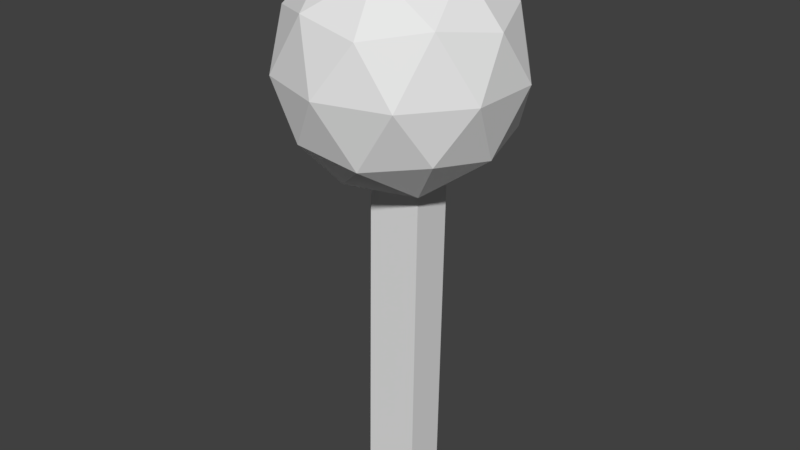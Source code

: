 # Source: player.blend  (saved by Blender 2.79.0; exported with 4.5.12 LTS)
import bpy
from mathutils import Matrix  # noqa: F401  (used for matrix-valued properties, if any)

bpy.ops.wm.read_factory_settings(use_empty=True)
scene = bpy.context.scene
scene.name = 'Scene'

# ---- collections
col_collection_1 = bpy.data.collections.new('Collection 1'); scene.collection.children.link(col_collection_1)

# ---- materials (node trees are filled in below, after node groups)
mat_material = bpy.data.materials.new('Material')
mat_material.alpha_threshold = 0.0
mat_material.use_transparent_shadow = False
mat_material.roughness = 0.5
mat_material.line_color = (0.0, 0.0, 0.0, 1.0)

# ---- material node trees

# ---- world
world_world = bpy.data.worlds.new('World'); scene.world = world_world
world_world.color = (0.05088, 0.05088, 0.05088)
world_world.use_sun_shadow = False
world_world.sun_shadow_jitter_overblur = 0.0
world_world.cycles.sampling_method = 'MANUAL'

# ---- meshes
me_cube = bpy.data.meshes.new('Cube')
me_cube.from_pydata([(1.094, 2.129, 0.03335), (1.094, 0.1295, 0.03335), (-0.9061, 0.1295, 0.03335), (-0.9061, 2.129, 0.03335), (1.094, 2.129, 2.033), (1.094, 0.1295, 2.033), (-0.9061, 0.1295, 2.033), (-0.9061, 2.129, 2.033), (-0.1568, 0.9813, 1.706), (2.885, -1.985, 2.051), (-1.319, -3.818, 2.051), (-3.917, 0.9813, 2.051), (-1.319, 5.781, 2.051), (2.885, 3.947, 2.051), (1.005, -3.818, 2.608), (-3.199, -1.985, 2.608), (-3.199, 3.947, 2.608), (1.005, 5.781, 2.608), (3.603, 0.9813, 2.608), (-0.1568, 0.9813, 2.953), (-0.8398, -1.84, 1.799), (1.631, -0.7621, 1.799), (0.9483, -3.583, 2.002), (3.419, 0.9813, 2.002), (1.631, 2.725, 1.799), (-2.367, 0.9813, 1.799), (-3.05, -1.84, 2.002), (-0.8398, 3.802, 1.799), (-3.05, 3.802, 2.002), (0.9483, 5.546, 2.002), (3.842, -0.7621, 2.329), (3.842, 2.725, 2.329), (-0.1568, -4.661, 2.329), (2.314, -3.583, 2.329), (-4.155, -0.7621, 2.329), (-2.628, -3.583, 2.329), (-2.628, 5.546, 2.329), (-4.155, 2.725, 2.329), (2.314, 5.546, 2.329), (-0.1568, 6.623, 2.329), (2.736, -1.84, 2.657), (-1.262, -3.583, 2.657), (-3.733, 0.9813, 2.657), (-1.262, 5.546, 2.657), (2.736, 3.802, 2.657), (0.5262, -1.84, 2.86), (2.053, 0.9813, 2.86), (-1.945, -0.7621, 2.86), (-1.945, 2.725, 2.86), (0.5262, 3.802, 2.86)], [], [(0, 1, 2, 3), (4, 7, 6, 5), (0, 4, 5, 1), (1, 5, 6, 2), (2, 6, 7, 3), (4, 0, 3, 7), (8, 21, 20), (9, 21, 23), (8, 20, 25), (8, 25, 27), (8, 27, 24), (9, 23, 30), (10, 22, 32), (11, 26, 34), (12, 28, 36), (13, 29, 38), (9, 30, 33), (10, 32, 35), (11, 34, 37), (12, 36, 39), (13, 38, 31), (14, 40, 45), (15, 41, 47), (16, 42, 48), (17, 43, 49), (18, 44, 46), (46, 49, 19), (46, 44, 49), (44, 17, 49), (49, 48, 19), (49, 43, 48), (43, 16, 48), (48, 47, 19), (48, 42, 47), (42, 15, 47), (47, 45, 19), (47, 41, 45), (41, 14, 45), (45, 46, 19), (45, 40, 46), (40, 18, 46), (31, 44, 18), (31, 38, 44), (38, 17, 44), (39, 43, 17), (39, 36, 43), (36, 16, 43), (37, 42, 16), (37, 34, 42), (34, 15, 42), (35, 41, 15), (35, 32, 41), (32, 14, 41), (33, 40, 14), (33, 30, 40), (30, 18, 40), (38, 39, 17), (38, 29, 39), (29, 12, 39), (36, 37, 16), (36, 28, 37), (28, 11, 37), (34, 35, 15), (34, 26, 35), (26, 10, 35), (32, 33, 14), (32, 22, 33), (22, 9, 33), (30, 31, 18), (30, 23, 31), (23, 13, 31), (24, 29, 13), (24, 27, 29), (27, 12, 29), (27, 28, 12), (27, 25, 28), (25, 11, 28), (25, 26, 11), (25, 20, 26), (20, 10, 26), (23, 24, 13), (23, 21, 24), (21, 8, 24), (20, 22, 10), (20, 21, 22), (21, 9, 22)])
me_cube.materials.append(mat_material)
me_cube.use_remesh_preserve_volume = False
me_cube.use_remesh_preserve_attributes = False
me_cube.use_mirror_vertex_groups = False
me_cube.update()

# ---- objects
ob_cube = bpy.data.objects.new('Cube', me_cube)

# ---- transforms, parenting, visibility, modifiers, constraints
ob_cube.location = (0.2567, -0.5857, -1.142)
ob_cube.rotation_euler = (-0.004505, 0.01367, -0.001795)
ob_cube.scale = (0.2379, 0.1772, 1.604)
ob_cube.lock_rotations_4d = False
ob_cube.empty_display_type = 'ARROWS'
ob_cube.lineart.crease_threshold = 0.0

# ---- collection membership
col_collection_1.objects.link(ob_cube)

# ---- scene / render settings (as saved in the file)
scene.frame_start = 1; scene.frame_end = 250; scene.frame_set(1)
scene.render.engine = 'BLENDER_EEVEE_NEXT'
scene.render.resolution_percentage = 50
scene.render.dither_intensity = 0.0
scene.cycles.use_denoising = False
scene.cycles.samples = 128
scene.cycles.sampling_pattern = 'TABULATED_SOBOL'
scene.cycles.use_adaptive_sampling = False
scene.cycles.use_light_tree = False
scene.cycles.blur_glossy = 0.0
scene.cycles.sample_clamp_indirect = 0.0
scene.view_settings.view_transform = 'Standard'
bpy.context.view_layer.update()

# ---- added for rendering (the .blend has no active camera and no usable light): camera, sun
cam_auto = bpy.data.cameras.new('AutoCamera')
cam_auto.lens = 50.0
cam_auto.sensor_width = 36.0
cam_auto.clip_end = 1000.0
ob_auto_camera = bpy.data.objects.new('AutoCamera', cam_auto)
scene.collection.objects.link(ob_auto_camera)
ob_auto_camera.location = (5.33935, -6.50518, 5.32207)
ob_auto_camera.rotation_euler = (1.09748, -7.21219e-08, 0.694738)
scene.camera = ob_auto_camera
light_auto_sun = bpy.data.lights.new('AutoSun', 'SUN')
light_auto_sun.energy = 3.0
light_auto_sun.angle = 0.0523599
ob_auto_sun = bpy.data.objects.new('AutoSun', light_auto_sun)
scene.collection.objects.link(ob_auto_sun)
ob_auto_sun.rotation_euler = (0.872665, 0.174533, 0.523599)
bpy.context.view_layer.update()
